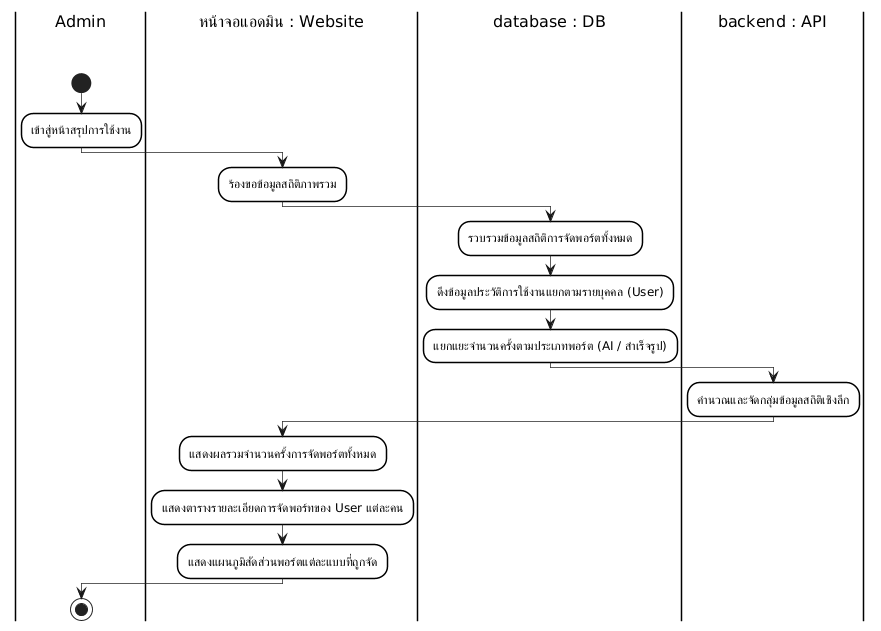

The diagram above was rendered by PlantUML. Its source (embedded in the PNG):
@startuml
skinparam monochrome true
skinparam shadowing false
skinparam backgroundcolor white
skinparam ranksep 50

' Swimlane Styling
skinparam SwimlaneBorderColor black
skinparam SwimlaneBorderThickness 1.5
skinparam SwimlaneBackgroundColor white
skinparam SwimlaneTitleBackgroundColor white
skinparam SwimlaneTitleFontColor black
skinparam SwimlaneTitleFontSize 16
skinparam SwimlaneTitleFontName Arial

' Activity Styling
skinparam ActivityBackgroundColor white
skinparam ActivityBorderColor black
skinparam ActivityBorderThickness 1.5
skinparam ArrowThickness 0.7

|Admin\n\n|
start
:เข้าสู่หน้าสรุปการใช้งาน;
|หน้าจอแอดมิน : Website\n\n|
:ร้องขอข้อมูลสถิติภาพรวม;
|database : DB\n\n|
:รวบรวมข้อมูลสถิติการจัดพอร์ตทั้งหมด;
:ดึงข้อมูลประวัติการใช้งานแยกตามรายบุคคล (User);
:แยกแยะจำนวนครั้งตามประเภทพอร์ต (AI / สำเร็จรูป);
|backend : API\n\n|
:คำนวณและจัดกลุ่มข้อมูลสถิติเชิงลึก;
|หน้าจอแอดมิน : Website\n\n|
:แสดงผลรวมจำนวนครั้งการจัดพอร์ตทั้งหมด;
:แสดงตารางรายละเอียดการจัดพอร์ทของ User แต่ละคน;
:แสดงแผนภูมิสัดส่วนพอร์ตแต่ละแบบที่ถูกจัด;
|Admin\n\n|
stop
@enduml